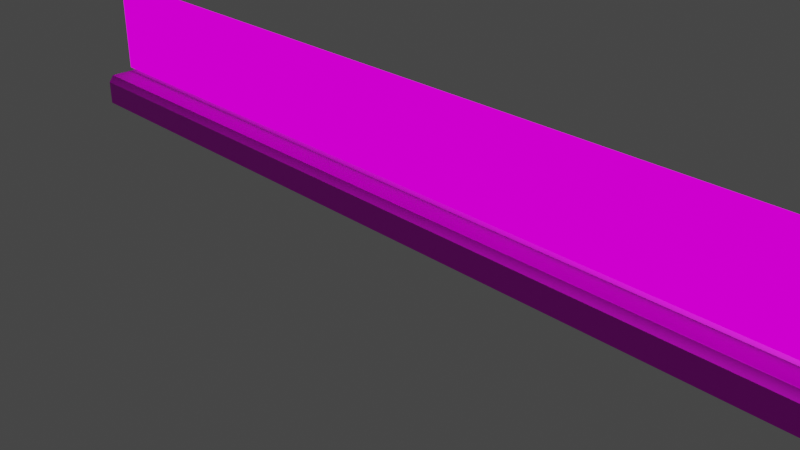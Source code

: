 # Source: road10x10_wall.blend  (saved by Blender 2.93.21; exported with 4.5.12 LTS)
import bpy
from mathutils import Matrix  # noqa: F401  (used for matrix-valued properties, if any)

bpy.ops.wm.read_factory_settings(use_empty=True)
scene = bpy.context.scene
scene.name = 'Scene'

# ---- collections
col_collection = bpy.data.collections.new('Collection'); scene.collection.children.link(col_collection)

# ---- images (referenced by path relative to the original .blend; pixels are not part of the script)
import os
ASSET_DIR = os.environ.get("B2B_ASSET_DIR", "")  # directory of the original .blend (textures are referenced by path, not embedded)
HERE = os.path.dirname(os.path.abspath(__file__))  # packed textures are extracted next to this script under _unpacked/

def load_image(name, relpath, width, height, colorspace="sRGB"):
    """Load a texture the original file referenced (path relative to the .blend, or extracted next to this script)."""
    p = next((c for c in (os.path.join(HERE, relpath), os.path.join(ASSET_DIR, relpath)) if relpath and os.path.exists(c)), "")
    if p:
        img = bpy.data.images.load(p, check_existing=True)
        img.name = name
    else:  # same state as the original file: an image datablock whose file is absent (Cycles renders it pink)
        img = bpy.data.images.new(name, width, height)
        img.source = "FILE"
        img.filepath = "//" + (relpath or name)
    img.colorspace_settings.name = colorspace
    return img
img_border_png = load_image('border.png', 'border.png', 1024, 1024, 'sRGB')
img_road_wall_png = load_image('road_wall.png', 'road_wall.png', 1024, 1024, 'sRGB')

# ---- materials (node trees are filled in below, after node groups)
mat_material = bpy.data.materials.new('Material')
mat_material.use_transparent_shadow = False
mat_material_001 = bpy.data.materials.new('Material.001')
mat_material_001.use_transparent_shadow = False

# ---- material node trees
mat_material.use_nodes = True; mat_material.node_tree.nodes.clear()
_N = mat_material.node_tree.nodes; _L = mat_material.node_tree.links
n0 = _N.new('ShaderNodeBsdfPrincipled'); n0.name = 'Principled BSDF'; n0.location = (10, 300)
n0.distribution = 'GGX'
n0.subsurface_method = 'BURLEY'
n0.inputs[3].default_value = 1.45
n0.inputs[27].default_value = (0.0, 0.0, 0.0, 1.0)
n0.inputs[28].default_value = 1.0
n1 = _N.new('ShaderNodeOutputMaterial'); n1.name = 'Material Output'; n1.location = (300, 300)
n2 = _N.new('ShaderNodeTexImage'); n2.name = 'Image Texture'; n2.location = (-280, 280)
n2.image = img_border_png
n2.interpolation = 'Closest'
_L.new(n0.outputs[0], n1.inputs[0])
_L.new(n2.outputs[0], n0.inputs[0])
n1.is_active_output = True
mat_material_001.use_nodes = True; mat_material_001.node_tree.nodes.clear()
_N = mat_material_001.node_tree.nodes; _L = mat_material_001.node_tree.links
n0 = _N.new('ShaderNodeOutputMaterial'); n0.name = 'Material Output'; n0.location = (300, 300)
n1 = _N.new('ShaderNodeEmission'); n1.name = 'Emission'; n1.location = (10, 300)
n2 = _N.new('ShaderNodeTexImage'); n2.name = 'Image Texture'; n2.location = (-280, 280)
n2.image = img_road_wall_png
_L.new(n1.outputs[0], n0.inputs[0])
_L.new(n2.outputs[0], n1.inputs[0])
n0.is_active_output = True

# ---- world
world_world = bpy.data.worlds.new('World'); scene.world = world_world
world_world.use_nodes = True; world_world.node_tree.nodes.clear()
_N = world_world.node_tree.nodes; _L = world_world.node_tree.links
n0 = _N.new('ShaderNodeOutputWorld'); n0.name = 'World Output'; n0.location = (300, 300)
n1 = _N.new('ShaderNodeBackground'); n1.name = 'Background'; n1.location = (10, 300)
n1.inputs[0].default_value = (0.05088, 0.05088, 0.05088, 1.0)
_L.new(n1.outputs[0], n0.inputs[0])
n0.is_active_output = True
world_world.color = (0.05088, 0.05088, 0.05088)
world_world.use_sun_shadow = False
world_world.sun_shadow_jitter_overblur = 0.0

# ---- cameras
cam_camera = bpy.data.cameras.new('Camera')
cam_camera.clip_end = 100.0
cam_camera.ortho_scale = 7.314

# ---- lights
light_light = bpy.data.lights.new('Light', 'POINT')
light_light.transmission_factor = 0.0
light_light.energy = 1000.0
light_light.shadow_soft_size = 0.1
light_light.shadow_maximum_resolution = 0.006
light_light.use_absolute_resolution = True

# ---- meshes
me_cube_037 = bpy.data.meshes.new('Cube.037')
me_cube_037.from_pydata([(5.0, 0.1727, 0.0), (3.0, 0.1727, 0.0), (1.0, 0.1727, 0.0), (-1.0, 0.1727, 0.0), (-3.0, 0.1727, 0.0), (-5.0, 0.1727, 0.0), (5.0, -0.3627, 0.0), (3.0, -0.3627, 0.0), (1.0, -0.3627, 0.0), (-1.0, -0.3627, 0.0), (-3.0, -0.3627, 0.0), (-5.0, -0.3627, 0.0), (5.0, 0.1727, 0.2781), (3.0, 0.1727, 0.2781), (1.0, 0.1727, 0.2781), (-1.0, 0.1727, 0.2781), (-3.0, 0.1727, 0.2781), (-5.0, 0.1727, 0.2781), (5.0, -0.3627, 0.2781), (3.0, -0.3627, 0.2781), (1.0, -0.3627, 0.2781), (-1.0, -0.3627, 0.2781), (-3.0, -0.3627, 0.2781), (-5.0, -0.3627, 0.2781), (5.0, 0.1159, 0.3578), (3.0, 0.1159, 0.3578), (1.0, 0.1159, 0.3578), (-1.0, 0.1159, 0.3578), (-3.0, 0.1159, 0.3578), (-5.0, 0.1159, 0.3578), (5.0, -0.3059, 0.3578), (3.0, -0.3059, 0.3578), (1.0, -0.3059, 0.3578), (-1.0, -0.3059, 0.3578), (-3.0, -0.3059, 0.3578), (-5.0, -0.3059, 0.3578)], [], [(10, 9, 21, 22), (0, 1, 13, 12), (8, 7, 19, 20), (4, 5, 17, 16), (13, 14, 26, 25), (19, 18, 30, 31), (22, 21, 33, 34), (14, 15, 27, 26), (7, 6, 18, 19), (11, 10, 22, 23), (9, 8, 20, 21), (2, 3, 15, 14), (3, 4, 16, 15), (1, 2, 14, 13), (26, 27, 33, 32), (27, 28, 34, 33), (28, 29, 35, 34), (25, 26, 32, 31), (24, 25, 31, 30), (23, 22, 34, 35), (21, 20, 32, 33), (15, 16, 28, 27), (12, 13, 25, 24), (20, 19, 31, 32), (16, 17, 29, 28)])
_uv = me_cube_037.uv_layers.new(name='UVMap')
_uv.uv.foreach_set('vector', [3.457, 2.0, 3.457, 0.9992, 3.862, 0.9992, 3.862, 2.0, 2.1, -2.003, 2.1, -1.002, 2.505, -1.002, 2.505, -2.003, 3.457, -0.001552, 3.457, -1.002, 3.862, -1.002, 3.862, -0.001552, 2.1, 2.0, 2.1, 3.001, 2.505, 3.001, 2.505, 2.0, 2.505, -1.002, 2.505, -0.001552, 2.62, -0.001552, 2.62, -1.002, 3.862, -1.002, 3.862, -2.003, 3.978, -2.003, 3.978, -1.002, 3.862, 2.0, 3.862, 0.9992, 3.978, 0.9992, 3.978, 2.0, 2.505, -0.001552, 2.505, 0.9992, 2.62, 0.9992, 2.62, -0.001552, 3.457, -1.002, 3.457, -2.003, 3.862, -2.003, 3.862, -1.002, 3.457, 3.001, 3.457, 2.0, 3.862, 2.0, 3.862, 3.001, 3.457, 0.9992, 3.457, -0.001552, 3.862, -0.001552, 3.862, 0.9992, 2.1, -0.001552, 2.1, 0.9992, 2.505, 0.9992, 2.505, -0.001552, 2.1, 0.9992, 2.1, 2.0, 2.505, 2.0, 2.505, 0.9992, 2.1, -1.002, 2.1, -0.001552, 2.505, -0.001552, 2.505, -1.002, 0.5406, -0.001552, 0.5406, 0.9992, -0.07334, 0.9992, -0.07334, -0.001552, 0.5406, 0.9992, 0.5406, 2.0, -0.07334, 2.0, -0.07334, 0.9992, 0.5406, 2.0, 0.5406, 3.001, -0.07335, 3.001, -0.07334, 2.0, 0.5406, -1.002, 0.5406, -0.001552, -0.07334, -0.001552, -0.07333, -1.002, 0.5406, -2.003, 0.5406, -1.002, -0.07333, -1.002, -0.07333, -2.003, 3.862, 3.001, 3.862, 2.0, 3.978, 2.0, 3.978, 3.001, 3.862, 0.9992, 3.862, -0.001552, 3.978, -0.001552, 3.978, 0.9992, 2.505, 0.9992, 2.505, 2.0, 2.62, 2.0, 2.62, 0.9992, 2.505, -2.003, 2.505, -1.002, 2.62, -1.002, 2.62, -2.003, 3.862, -0.001552, 3.862, -1.002, 3.978, -1.002, 3.978, -0.001552, 2.505, 2.0, 2.505, 3.001, 2.62, 3.001, 2.62, 2.0])
me_cube_037.materials.append(mat_material)
me_cube_037.use_remesh_fix_poles = True
me_cube_037.use_remesh_preserve_attributes = False
me_cube_037.update()
me_cube_001 = bpy.data.meshes.new('Cube.001')
me_cube_001.from_pydata([(5.0, -0.03816, 0.4015), (3.0, -0.03816, 0.4015), (1.0, -0.03817, 0.4015), (-1.0, -0.03817, 0.4015), (-3.0, -0.03817, 0.4015), (-5.0, -0.03818, 0.4015), (5.0, -0.03816, 1.533), (3.0, -0.03816, 1.533), (1.0, -0.03817, 1.533), (-1.0, -0.03817, 1.533), (-3.0, -0.03817, 1.533), (-5.0, -0.03818, 1.533)], [], [(4, 3, 9, 10), (2, 1, 7, 8), (1, 0, 6, 7), (5, 4, 10, 11), (3, 2, 8, 9)])
_uv = me_cube_001.uv_layers.new(name='UVMap')
_uv.uv.foreach_set('vector', [2.009, 0.0127, 0.999, 0.0127, 0.999, 0.9912, 2.009, 0.9912, -0.0114, 0.0127, -1.022, 0.0127, -1.022, 0.9913, -0.0114, 0.9912, -1.022, 0.0127, -2.032, 0.0127, -2.032, 0.9913, -1.022, 0.9913, 3.02, 0.0127, 2.009, 0.0127, 2.009, 0.9912, 3.02, 0.9912, 0.999, 0.0127, -0.0114, 0.0127, -0.0114, 0.9912, 0.999, 0.9912])
me_cube_001.materials.append(mat_material_001)
me_cube_001.use_remesh_fix_poles = True
me_cube_001.use_remesh_preserve_attributes = False
me_cube_001.update()

# ---- objects
ob_light = bpy.data.objects.new('Light', light_light)
ob_camera = bpy.data.objects.new('Camera', cam_camera)
ob_cube_002 = bpy.data.objects.new('Cube.002', me_cube_037)
ob_cube_001 = bpy.data.objects.new('Cube.001', me_cube_001)

# ---- transforms, parenting, visibility, modifiers, constraints
ob_light.location = (4.076, 1.005, 5.904)
ob_light.rotation_euler = (0.6503, 0.05522, 1.866)
ob_light.lock_rotations_4d = False
ob_light.empty_display_type = 'ARROWS'
ob_light.color = (0.0, 0.0, 0.0, 0.0)
ob_light.lineart.crease_threshold = 0.0
ob_camera.location = (7.359, -6.926, 4.958)
ob_camera.rotation_euler = (1.109, 0.0, 0.8149)
ob_camera.lock_rotations_4d = False
ob_camera.empty_display_type = 'ARROWS'
ob_camera.color = (0.0, 0.0, 0.0, 0.0)
ob_camera.display_type = 'WIRE'
ob_camera.lineart.crease_threshold = 0.0
ob_cube_002.location = (0.0, 0.0, 0.0)
ob_cube_001.location = (0.0, 0.0, 0.0)

# ---- collection membership
col_collection.objects.link(ob_light)
col_collection.objects.link(ob_camera)
col_collection.objects.link(ob_cube_002)
col_collection.objects.link(ob_cube_001)

# ---- scene / render settings (as saved in the file)
scene.camera = ob_camera
scene.frame_start = 1; scene.frame_end = 250; scene.frame_set(1)
scene.render.engine = 'BLENDER_EEVEE_NEXT'
scene.cycles.use_denoising = False
scene.cycles.samples = 128
scene.cycles.sampling_pattern = 'TABULATED_SOBOL'
scene.cycles.use_adaptive_sampling = False
scene.cycles.use_light_tree = False
scene.view_settings.view_transform = 'Filmic'
bpy.context.view_layer.update()
